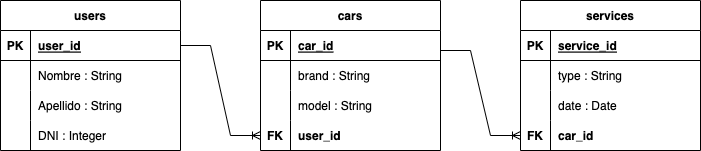

The diagram above was exported from draw.io. Its source (the exported page's mxGraphModel, read from the mxfile embedded in the PNG):
<mxGraphModel dx="1141" dy="554" grid="1" gridSize="10" guides="1" tooltips="1" connect="1" arrows="1" fold="1" page="1" pageScale="1" pageWidth="850" pageHeight="1100" math="0" shadow="0">
  <root>
    <mxCell id="0" />
    <mxCell id="1" parent="0" />
    <mxCell id="Wc5QI5SMqPJUruyxdjoT-5" value="users" style="shape=table;startSize=30;container=1;collapsible=1;childLayout=tableLayout;fixedRows=1;rowLines=0;fontStyle=1;align=center;resizeLast=1;" vertex="1" parent="1">
      <mxGeometry x="50" y="120" width="180" height="150" as="geometry" />
    </mxCell>
    <mxCell id="Wc5QI5SMqPJUruyxdjoT-6" value="" style="shape=tableRow;horizontal=0;startSize=0;swimlaneHead=0;swimlaneBody=0;fillColor=none;collapsible=0;dropTarget=0;points=[[0,0.5],[1,0.5]];portConstraint=eastwest;top=0;left=0;right=0;bottom=1;" vertex="1" parent="Wc5QI5SMqPJUruyxdjoT-5">
      <mxGeometry y="30" width="180" height="30" as="geometry" />
    </mxCell>
    <mxCell id="Wc5QI5SMqPJUruyxdjoT-7" value="PK" style="shape=partialRectangle;connectable=0;fillColor=none;top=0;left=0;bottom=0;right=0;fontStyle=1;overflow=hidden;" vertex="1" parent="Wc5QI5SMqPJUruyxdjoT-6">
      <mxGeometry width="30" height="30" as="geometry">
        <mxRectangle width="30" height="30" as="alternateBounds" />
      </mxGeometry>
    </mxCell>
    <mxCell id="Wc5QI5SMqPJUruyxdjoT-8" value="user_id" style="shape=partialRectangle;connectable=0;fillColor=none;top=0;left=0;bottom=0;right=0;align=left;spacingLeft=6;fontStyle=5;overflow=hidden;" vertex="1" parent="Wc5QI5SMqPJUruyxdjoT-6">
      <mxGeometry x="30" width="150" height="30" as="geometry">
        <mxRectangle width="150" height="30" as="alternateBounds" />
      </mxGeometry>
    </mxCell>
    <mxCell id="Wc5QI5SMqPJUruyxdjoT-9" value="" style="shape=tableRow;horizontal=0;startSize=0;swimlaneHead=0;swimlaneBody=0;fillColor=none;collapsible=0;dropTarget=0;points=[[0,0.5],[1,0.5]];portConstraint=eastwest;top=0;left=0;right=0;bottom=0;" vertex="1" parent="Wc5QI5SMqPJUruyxdjoT-5">
      <mxGeometry y="60" width="180" height="30" as="geometry" />
    </mxCell>
    <mxCell id="Wc5QI5SMqPJUruyxdjoT-10" value="" style="shape=partialRectangle;connectable=0;fillColor=none;top=0;left=0;bottom=0;right=0;editable=1;overflow=hidden;" vertex="1" parent="Wc5QI5SMqPJUruyxdjoT-9">
      <mxGeometry width="30" height="30" as="geometry">
        <mxRectangle width="30" height="30" as="alternateBounds" />
      </mxGeometry>
    </mxCell>
    <mxCell id="Wc5QI5SMqPJUruyxdjoT-11" value="Nombre : String" style="shape=partialRectangle;connectable=0;fillColor=none;top=0;left=0;bottom=0;right=0;align=left;spacingLeft=6;overflow=hidden;" vertex="1" parent="Wc5QI5SMqPJUruyxdjoT-9">
      <mxGeometry x="30" width="150" height="30" as="geometry">
        <mxRectangle width="150" height="30" as="alternateBounds" />
      </mxGeometry>
    </mxCell>
    <mxCell id="Wc5QI5SMqPJUruyxdjoT-12" value="" style="shape=tableRow;horizontal=0;startSize=0;swimlaneHead=0;swimlaneBody=0;fillColor=none;collapsible=0;dropTarget=0;points=[[0,0.5],[1,0.5]];portConstraint=eastwest;top=0;left=0;right=0;bottom=0;" vertex="1" parent="Wc5QI5SMqPJUruyxdjoT-5">
      <mxGeometry y="90" width="180" height="30" as="geometry" />
    </mxCell>
    <mxCell id="Wc5QI5SMqPJUruyxdjoT-13" value="" style="shape=partialRectangle;connectable=0;fillColor=none;top=0;left=0;bottom=0;right=0;editable=1;overflow=hidden;" vertex="1" parent="Wc5QI5SMqPJUruyxdjoT-12">
      <mxGeometry width="30" height="30" as="geometry">
        <mxRectangle width="30" height="30" as="alternateBounds" />
      </mxGeometry>
    </mxCell>
    <mxCell id="Wc5QI5SMqPJUruyxdjoT-14" value="Apellido : String" style="shape=partialRectangle;connectable=0;fillColor=none;top=0;left=0;bottom=0;right=0;align=left;spacingLeft=6;overflow=hidden;" vertex="1" parent="Wc5QI5SMqPJUruyxdjoT-12">
      <mxGeometry x="30" width="150" height="30" as="geometry">
        <mxRectangle width="150" height="30" as="alternateBounds" />
      </mxGeometry>
    </mxCell>
    <mxCell id="Wc5QI5SMqPJUruyxdjoT-15" value="" style="shape=tableRow;horizontal=0;startSize=0;swimlaneHead=0;swimlaneBody=0;fillColor=none;collapsible=0;dropTarget=0;points=[[0,0.5],[1,0.5]];portConstraint=eastwest;top=0;left=0;right=0;bottom=0;" vertex="1" parent="Wc5QI5SMqPJUruyxdjoT-5">
      <mxGeometry y="120" width="180" height="30" as="geometry" />
    </mxCell>
    <mxCell id="Wc5QI5SMqPJUruyxdjoT-16" value="" style="shape=partialRectangle;connectable=0;fillColor=none;top=0;left=0;bottom=0;right=0;editable=1;overflow=hidden;" vertex="1" parent="Wc5QI5SMqPJUruyxdjoT-15">
      <mxGeometry width="30" height="30" as="geometry">
        <mxRectangle width="30" height="30" as="alternateBounds" />
      </mxGeometry>
    </mxCell>
    <mxCell id="Wc5QI5SMqPJUruyxdjoT-17" value="DNI : Integer" style="shape=partialRectangle;connectable=0;fillColor=none;top=0;left=0;bottom=0;right=0;align=left;spacingLeft=6;overflow=hidden;" vertex="1" parent="Wc5QI5SMqPJUruyxdjoT-15">
      <mxGeometry x="30" width="150" height="30" as="geometry">
        <mxRectangle width="150" height="30" as="alternateBounds" />
      </mxGeometry>
    </mxCell>
    <mxCell id="Wc5QI5SMqPJUruyxdjoT-18" value="cars" style="shape=table;startSize=30;container=1;collapsible=1;childLayout=tableLayout;fixedRows=1;rowLines=0;fontStyle=1;align=center;resizeLast=1;" vertex="1" parent="1">
      <mxGeometry x="310" y="120" width="180" height="150" as="geometry" />
    </mxCell>
    <mxCell id="Wc5QI5SMqPJUruyxdjoT-19" value="" style="shape=tableRow;horizontal=0;startSize=0;swimlaneHead=0;swimlaneBody=0;fillColor=none;collapsible=0;dropTarget=0;points=[[0,0.5],[1,0.5]];portConstraint=eastwest;top=0;left=0;right=0;bottom=1;" vertex="1" parent="Wc5QI5SMqPJUruyxdjoT-18">
      <mxGeometry y="30" width="180" height="30" as="geometry" />
    </mxCell>
    <mxCell id="Wc5QI5SMqPJUruyxdjoT-20" value="PK" style="shape=partialRectangle;connectable=0;fillColor=none;top=0;left=0;bottom=0;right=0;fontStyle=1;overflow=hidden;" vertex="1" parent="Wc5QI5SMqPJUruyxdjoT-19">
      <mxGeometry width="30" height="30" as="geometry">
        <mxRectangle width="30" height="30" as="alternateBounds" />
      </mxGeometry>
    </mxCell>
    <mxCell id="Wc5QI5SMqPJUruyxdjoT-21" value="car_id" style="shape=partialRectangle;connectable=0;fillColor=none;top=0;left=0;bottom=0;right=0;align=left;spacingLeft=6;fontStyle=5;overflow=hidden;" vertex="1" parent="Wc5QI5SMqPJUruyxdjoT-19">
      <mxGeometry x="30" width="150" height="30" as="geometry">
        <mxRectangle width="150" height="30" as="alternateBounds" />
      </mxGeometry>
    </mxCell>
    <mxCell id="Wc5QI5SMqPJUruyxdjoT-22" value="" style="shape=tableRow;horizontal=0;startSize=0;swimlaneHead=0;swimlaneBody=0;fillColor=none;collapsible=0;dropTarget=0;points=[[0,0.5],[1,0.5]];portConstraint=eastwest;top=0;left=0;right=0;bottom=0;" vertex="1" parent="Wc5QI5SMqPJUruyxdjoT-18">
      <mxGeometry y="60" width="180" height="30" as="geometry" />
    </mxCell>
    <mxCell id="Wc5QI5SMqPJUruyxdjoT-23" value="" style="shape=partialRectangle;connectable=0;fillColor=none;top=0;left=0;bottom=0;right=0;editable=1;overflow=hidden;" vertex="1" parent="Wc5QI5SMqPJUruyxdjoT-22">
      <mxGeometry width="30" height="30" as="geometry">
        <mxRectangle width="30" height="30" as="alternateBounds" />
      </mxGeometry>
    </mxCell>
    <mxCell id="Wc5QI5SMqPJUruyxdjoT-24" value="brand : String" style="shape=partialRectangle;connectable=0;fillColor=none;top=0;left=0;bottom=0;right=0;align=left;spacingLeft=6;overflow=hidden;" vertex="1" parent="Wc5QI5SMqPJUruyxdjoT-22">
      <mxGeometry x="30" width="150" height="30" as="geometry">
        <mxRectangle width="150" height="30" as="alternateBounds" />
      </mxGeometry>
    </mxCell>
    <mxCell id="Wc5QI5SMqPJUruyxdjoT-25" value="" style="shape=tableRow;horizontal=0;startSize=0;swimlaneHead=0;swimlaneBody=0;fillColor=none;collapsible=0;dropTarget=0;points=[[0,0.5],[1,0.5]];portConstraint=eastwest;top=0;left=0;right=0;bottom=0;" vertex="1" parent="Wc5QI5SMqPJUruyxdjoT-18">
      <mxGeometry y="90" width="180" height="30" as="geometry" />
    </mxCell>
    <mxCell id="Wc5QI5SMqPJUruyxdjoT-26" value="" style="shape=partialRectangle;connectable=0;fillColor=none;top=0;left=0;bottom=0;right=0;editable=1;overflow=hidden;" vertex="1" parent="Wc5QI5SMqPJUruyxdjoT-25">
      <mxGeometry width="30" height="30" as="geometry">
        <mxRectangle width="30" height="30" as="alternateBounds" />
      </mxGeometry>
    </mxCell>
    <mxCell id="Wc5QI5SMqPJUruyxdjoT-27" value="model : String" style="shape=partialRectangle;connectable=0;fillColor=none;top=0;left=0;bottom=0;right=0;align=left;spacingLeft=6;overflow=hidden;" vertex="1" parent="Wc5QI5SMqPJUruyxdjoT-25">
      <mxGeometry x="30" width="150" height="30" as="geometry">
        <mxRectangle width="150" height="30" as="alternateBounds" />
      </mxGeometry>
    </mxCell>
    <mxCell id="Wc5QI5SMqPJUruyxdjoT-28" value="" style="shape=tableRow;horizontal=0;startSize=0;swimlaneHead=0;swimlaneBody=0;fillColor=none;collapsible=0;dropTarget=0;points=[[0,0.5],[1,0.5]];portConstraint=eastwest;top=0;left=0;right=0;bottom=0;" vertex="1" parent="Wc5QI5SMqPJUruyxdjoT-18">
      <mxGeometry y="120" width="180" height="30" as="geometry" />
    </mxCell>
    <mxCell id="Wc5QI5SMqPJUruyxdjoT-29" value="FK" style="shape=partialRectangle;connectable=0;fillColor=none;top=0;left=0;bottom=0;right=0;editable=1;overflow=hidden;fontStyle=1" vertex="1" parent="Wc5QI5SMqPJUruyxdjoT-28">
      <mxGeometry width="30" height="30" as="geometry">
        <mxRectangle width="30" height="30" as="alternateBounds" />
      </mxGeometry>
    </mxCell>
    <mxCell id="Wc5QI5SMqPJUruyxdjoT-30" value="user_id" style="shape=partialRectangle;connectable=0;fillColor=none;top=0;left=0;bottom=0;right=0;align=left;spacingLeft=6;overflow=hidden;fontStyle=1" vertex="1" parent="Wc5QI5SMqPJUruyxdjoT-28">
      <mxGeometry x="30" width="150" height="30" as="geometry">
        <mxRectangle width="150" height="30" as="alternateBounds" />
      </mxGeometry>
    </mxCell>
    <mxCell id="Wc5QI5SMqPJUruyxdjoT-31" value="" style="edgeStyle=entityRelationEdgeStyle;fontSize=12;html=1;endArrow=ERoneToMany;rounded=0;exitX=1;exitY=0.5;exitDx=0;exitDy=0;entryX=0;entryY=0.5;entryDx=0;entryDy=0;" edge="1" parent="1" source="Wc5QI5SMqPJUruyxdjoT-6" target="Wc5QI5SMqPJUruyxdjoT-28">
      <mxGeometry width="100" height="100" relative="1" as="geometry">
        <mxPoint x="340" y="280" as="sourcePoint" />
        <mxPoint x="440" y="180" as="targetPoint" />
      </mxGeometry>
    </mxCell>
    <mxCell id="Wc5QI5SMqPJUruyxdjoT-32" value="services" style="shape=table;startSize=30;container=1;collapsible=1;childLayout=tableLayout;fixedRows=1;rowLines=0;fontStyle=1;align=center;resizeLast=1;" vertex="1" parent="1">
      <mxGeometry x="570" y="120" width="180" height="150" as="geometry" />
    </mxCell>
    <mxCell id="Wc5QI5SMqPJUruyxdjoT-33" value="" style="shape=tableRow;horizontal=0;startSize=0;swimlaneHead=0;swimlaneBody=0;fillColor=none;collapsible=0;dropTarget=0;points=[[0,0.5],[1,0.5]];portConstraint=eastwest;top=0;left=0;right=0;bottom=1;" vertex="1" parent="Wc5QI5SMqPJUruyxdjoT-32">
      <mxGeometry y="30" width="180" height="30" as="geometry" />
    </mxCell>
    <mxCell id="Wc5QI5SMqPJUruyxdjoT-34" value="PK" style="shape=partialRectangle;connectable=0;fillColor=none;top=0;left=0;bottom=0;right=0;fontStyle=1;overflow=hidden;" vertex="1" parent="Wc5QI5SMqPJUruyxdjoT-33">
      <mxGeometry width="30" height="30" as="geometry">
        <mxRectangle width="30" height="30" as="alternateBounds" />
      </mxGeometry>
    </mxCell>
    <mxCell id="Wc5QI5SMqPJUruyxdjoT-35" value="service_id" style="shape=partialRectangle;connectable=0;fillColor=none;top=0;left=0;bottom=0;right=0;align=left;spacingLeft=6;fontStyle=5;overflow=hidden;" vertex="1" parent="Wc5QI5SMqPJUruyxdjoT-33">
      <mxGeometry x="30" width="150" height="30" as="geometry">
        <mxRectangle width="150" height="30" as="alternateBounds" />
      </mxGeometry>
    </mxCell>
    <mxCell id="Wc5QI5SMqPJUruyxdjoT-36" value="" style="shape=tableRow;horizontal=0;startSize=0;swimlaneHead=0;swimlaneBody=0;fillColor=none;collapsible=0;dropTarget=0;points=[[0,0.5],[1,0.5]];portConstraint=eastwest;top=0;left=0;right=0;bottom=0;" vertex="1" parent="Wc5QI5SMqPJUruyxdjoT-32">
      <mxGeometry y="60" width="180" height="30" as="geometry" />
    </mxCell>
    <mxCell id="Wc5QI5SMqPJUruyxdjoT-37" value="" style="shape=partialRectangle;connectable=0;fillColor=none;top=0;left=0;bottom=0;right=0;editable=1;overflow=hidden;" vertex="1" parent="Wc5QI5SMqPJUruyxdjoT-36">
      <mxGeometry width="30" height="30" as="geometry">
        <mxRectangle width="30" height="30" as="alternateBounds" />
      </mxGeometry>
    </mxCell>
    <mxCell id="Wc5QI5SMqPJUruyxdjoT-38" value="type : String" style="shape=partialRectangle;connectable=0;fillColor=none;top=0;left=0;bottom=0;right=0;align=left;spacingLeft=6;overflow=hidden;" vertex="1" parent="Wc5QI5SMqPJUruyxdjoT-36">
      <mxGeometry x="30" width="150" height="30" as="geometry">
        <mxRectangle width="150" height="30" as="alternateBounds" />
      </mxGeometry>
    </mxCell>
    <mxCell id="Wc5QI5SMqPJUruyxdjoT-39" value="" style="shape=tableRow;horizontal=0;startSize=0;swimlaneHead=0;swimlaneBody=0;fillColor=none;collapsible=0;dropTarget=0;points=[[0,0.5],[1,0.5]];portConstraint=eastwest;top=0;left=0;right=0;bottom=0;" vertex="1" parent="Wc5QI5SMqPJUruyxdjoT-32">
      <mxGeometry y="90" width="180" height="30" as="geometry" />
    </mxCell>
    <mxCell id="Wc5QI5SMqPJUruyxdjoT-40" value="" style="shape=partialRectangle;connectable=0;fillColor=none;top=0;left=0;bottom=0;right=0;editable=1;overflow=hidden;" vertex="1" parent="Wc5QI5SMqPJUruyxdjoT-39">
      <mxGeometry width="30" height="30" as="geometry">
        <mxRectangle width="30" height="30" as="alternateBounds" />
      </mxGeometry>
    </mxCell>
    <mxCell id="Wc5QI5SMqPJUruyxdjoT-41" value="date : Date" style="shape=partialRectangle;connectable=0;fillColor=none;top=0;left=0;bottom=0;right=0;align=left;spacingLeft=6;overflow=hidden;" vertex="1" parent="Wc5QI5SMqPJUruyxdjoT-39">
      <mxGeometry x="30" width="150" height="30" as="geometry">
        <mxRectangle width="150" height="30" as="alternateBounds" />
      </mxGeometry>
    </mxCell>
    <mxCell id="Wc5QI5SMqPJUruyxdjoT-42" value="" style="shape=tableRow;horizontal=0;startSize=0;swimlaneHead=0;swimlaneBody=0;fillColor=none;collapsible=0;dropTarget=0;points=[[0,0.5],[1,0.5]];portConstraint=eastwest;top=0;left=0;right=0;bottom=0;" vertex="1" parent="Wc5QI5SMqPJUruyxdjoT-32">
      <mxGeometry y="120" width="180" height="30" as="geometry" />
    </mxCell>
    <mxCell id="Wc5QI5SMqPJUruyxdjoT-43" value="FK" style="shape=partialRectangle;connectable=0;fillColor=none;top=0;left=0;bottom=0;right=0;editable=1;overflow=hidden;fontStyle=1" vertex="1" parent="Wc5QI5SMqPJUruyxdjoT-42">
      <mxGeometry width="30" height="30" as="geometry">
        <mxRectangle width="30" height="30" as="alternateBounds" />
      </mxGeometry>
    </mxCell>
    <mxCell id="Wc5QI5SMqPJUruyxdjoT-44" value="car_id" style="shape=partialRectangle;connectable=0;fillColor=none;top=0;left=0;bottom=0;right=0;align=left;spacingLeft=6;overflow=hidden;fontStyle=1" vertex="1" parent="Wc5QI5SMqPJUruyxdjoT-42">
      <mxGeometry x="30" width="150" height="30" as="geometry">
        <mxRectangle width="150" height="30" as="alternateBounds" />
      </mxGeometry>
    </mxCell>
    <mxCell id="Wc5QI5SMqPJUruyxdjoT-45" value="" style="edgeStyle=entityRelationEdgeStyle;fontSize=12;html=1;endArrow=ERoneToMany;rounded=0;entryX=0;entryY=0.5;entryDx=0;entryDy=0;" edge="1" parent="1" target="Wc5QI5SMqPJUruyxdjoT-42">
      <mxGeometry width="100" height="100" relative="1" as="geometry">
        <mxPoint x="490" y="170" as="sourcePoint" />
        <mxPoint x="620" y="160" as="targetPoint" />
      </mxGeometry>
    </mxCell>
  </root>
</mxGraphModel>